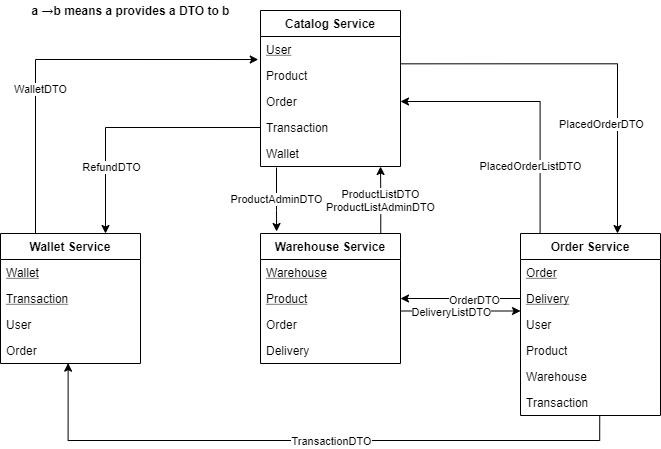

The diagram above was exported from draw.io. Its source (the exported page's mxGraphModel, read from the mxfile embedded in the PNG):
<mxGraphModel dx="868" dy="469" grid="1" gridSize="10" guides="1" tooltips="1" connect="1" arrows="1" fold="1" page="1" pageScale="1" pageWidth="827" pageHeight="1169" math="0" shadow="0">
  <root>
    <mxCell id="0" />
    <mxCell id="1" parent="0" />
    <mxCell id="aPAA2mFQDWZwsed14pZe-17" value="" style="edgeStyle=orthogonalEdgeStyle;rounded=0;orthogonalLoop=1;jettySize=auto;html=1;exitX=0;exitY=0.5;exitDx=0;exitDy=0;entryX=0.75;entryY=0;entryDx=0;entryDy=0;" edge="1" parent="1" source="aPAA2mFQDWZwsed14pZe-5" target="aPAA2mFQDWZwsed14pZe-12">
      <mxGeometry relative="1" as="geometry" />
    </mxCell>
    <mxCell id="aPAA2mFQDWZwsed14pZe-33" value="RefundDTO" style="edgeLabel;html=1;align=center;verticalAlign=middle;resizable=0;points=[];" vertex="1" connectable="0" parent="aPAA2mFQDWZwsed14pZe-17">
      <mxGeometry x="0.294" relative="1" as="geometry">
        <mxPoint x="5" y="25" as="offset" />
      </mxGeometry>
    </mxCell>
    <mxCell id="aPAA2mFQDWZwsed14pZe-23" value="" style="edgeStyle=orthogonalEdgeStyle;rounded=0;orthogonalLoop=1;jettySize=auto;html=1;exitX=0.998;exitY=0.051;exitDx=0;exitDy=0;exitPerimeter=0;" edge="1" parent="1" source="aPAA2mFQDWZwsed14pZe-3">
      <mxGeometry relative="1" as="geometry">
        <mxPoint x="487" y="260" as="sourcePoint" />
        <mxPoint x="667" y="413" as="targetPoint" />
      </mxGeometry>
    </mxCell>
    <mxCell id="aPAA2mFQDWZwsed14pZe-34" value="PlacedOrderDTO" style="edgeLabel;html=1;align=center;verticalAlign=middle;resizable=0;points=[];" vertex="1" connectable="0" parent="aPAA2mFQDWZwsed14pZe-23">
      <mxGeometry x="-0.3352" y="-4" relative="1" as="geometry">
        <mxPoint x="72" y="56" as="offset" />
      </mxGeometry>
    </mxCell>
    <mxCell id="aPAA2mFQDWZwsed14pZe-1" value="Catalog Service" style="swimlane;fontStyle=1;childLayout=stackLayout;horizontal=1;startSize=26;fillColor=none;horizontalStack=0;resizeParent=1;resizeParentMax=0;resizeLast=0;collapsible=1;marginBottom=0;" vertex="1" parent="1">
      <mxGeometry x="310" y="190" width="140" height="156" as="geometry" />
    </mxCell>
    <mxCell id="aPAA2mFQDWZwsed14pZe-2" value="User" style="text;strokeColor=none;fillColor=none;align=left;verticalAlign=top;spacingLeft=4;spacingRight=4;overflow=hidden;rotatable=0;points=[[0,0.5],[1,0.5]];portConstraint=eastwest;fontStyle=4" vertex="1" parent="aPAA2mFQDWZwsed14pZe-1">
      <mxGeometry y="26" width="140" height="26" as="geometry" />
    </mxCell>
    <mxCell id="aPAA2mFQDWZwsed14pZe-3" value="Product" style="text;strokeColor=none;fillColor=none;align=left;verticalAlign=top;spacingLeft=4;spacingRight=4;overflow=hidden;rotatable=0;points=[[0,0.5],[1,0.5]];portConstraint=eastwest;" vertex="1" parent="aPAA2mFQDWZwsed14pZe-1">
      <mxGeometry y="52" width="140" height="26" as="geometry" />
    </mxCell>
    <mxCell id="aPAA2mFQDWZwsed14pZe-4" value="Order&#10;" style="text;strokeColor=none;fillColor=none;align=left;verticalAlign=top;spacingLeft=4;spacingRight=4;overflow=hidden;rotatable=0;points=[[0,0.5],[1,0.5]];portConstraint=eastwest;" vertex="1" parent="aPAA2mFQDWZwsed14pZe-1">
      <mxGeometry y="78" width="140" height="26" as="geometry" />
    </mxCell>
    <mxCell id="aPAA2mFQDWZwsed14pZe-5" value="Transaction" style="text;strokeColor=none;fillColor=none;align=left;verticalAlign=top;spacingLeft=4;spacingRight=4;overflow=hidden;rotatable=0;points=[[0,0.5],[1,0.5]];portConstraint=eastwest;" vertex="1" parent="aPAA2mFQDWZwsed14pZe-1">
      <mxGeometry y="104" width="140" height="26" as="geometry" />
    </mxCell>
    <mxCell id="aPAA2mFQDWZwsed14pZe-40" value="Wallet" style="text;strokeColor=none;fillColor=none;align=left;verticalAlign=top;spacingLeft=4;spacingRight=4;overflow=hidden;rotatable=0;points=[[0,0.5],[1,0.5]];portConstraint=eastwest;" vertex="1" parent="aPAA2mFQDWZwsed14pZe-1">
      <mxGeometry y="130" width="140" height="26" as="geometry" />
    </mxCell>
    <mxCell id="aPAA2mFQDWZwsed14pZe-12" value="Wallet Service" style="swimlane;fontStyle=1;childLayout=stackLayout;horizontal=1;startSize=26;fillColor=none;horizontalStack=0;resizeParent=1;resizeParentMax=0;resizeLast=0;collapsible=1;marginBottom=0;" vertex="1" parent="1">
      <mxGeometry x="50" y="413" width="140" height="130" as="geometry" />
    </mxCell>
    <mxCell id="aPAA2mFQDWZwsed14pZe-13" value="Wallet" style="text;strokeColor=none;fillColor=none;align=left;verticalAlign=top;spacingLeft=4;spacingRight=4;overflow=hidden;rotatable=0;points=[[0,0.5],[1,0.5]];portConstraint=eastwest;fontStyle=4" vertex="1" parent="aPAA2mFQDWZwsed14pZe-12">
      <mxGeometry y="26" width="140" height="26" as="geometry" />
    </mxCell>
    <mxCell id="aPAA2mFQDWZwsed14pZe-14" value="Transaction" style="text;strokeColor=none;fillColor=none;align=left;verticalAlign=top;spacingLeft=4;spacingRight=4;overflow=hidden;rotatable=0;points=[[0,0.5],[1,0.5]];portConstraint=eastwest;fontStyle=4" vertex="1" parent="aPAA2mFQDWZwsed14pZe-12">
      <mxGeometry y="52" width="140" height="26" as="geometry" />
    </mxCell>
    <mxCell id="aPAA2mFQDWZwsed14pZe-15" value="User" style="text;strokeColor=none;fillColor=none;align=left;verticalAlign=top;spacingLeft=4;spacingRight=4;overflow=hidden;rotatable=0;points=[[0,0.5],[1,0.5]];portConstraint=eastwest;" vertex="1" parent="aPAA2mFQDWZwsed14pZe-12">
      <mxGeometry y="78" width="140" height="26" as="geometry" />
    </mxCell>
    <mxCell id="aPAA2mFQDWZwsed14pZe-16" value="Order" style="text;strokeColor=none;fillColor=none;align=left;verticalAlign=top;spacingLeft=4;spacingRight=4;overflow=hidden;rotatable=0;points=[[0,0.5],[1,0.5]];portConstraint=eastwest;" vertex="1" parent="aPAA2mFQDWZwsed14pZe-12">
      <mxGeometry y="104" width="140" height="26" as="geometry" />
    </mxCell>
    <mxCell id="aPAA2mFQDWZwsed14pZe-30" value="" style="edgeStyle=orthogonalEdgeStyle;rounded=0;orthogonalLoop=1;jettySize=auto;html=1;exitX=0;exitY=0.5;exitDx=0;exitDy=0;" edge="1" parent="1" source="aPAA2mFQDWZwsed14pZe-20" target="aPAA2mFQDWZwsed14pZe-25">
      <mxGeometry relative="1" as="geometry" />
    </mxCell>
    <mxCell id="aPAA2mFQDWZwsed14pZe-36" value="OrderDTO" style="edgeLabel;html=1;align=center;verticalAlign=middle;resizable=0;points=[];" vertex="1" connectable="0" parent="aPAA2mFQDWZwsed14pZe-30">
      <mxGeometry x="-0.2111" y="1" relative="1" as="geometry">
        <mxPoint as="offset" />
      </mxGeometry>
    </mxCell>
    <mxCell id="aPAA2mFQDWZwsed14pZe-18" value="Order Service" style="swimlane;fontStyle=1;childLayout=stackLayout;horizontal=1;startSize=26;fillColor=none;horizontalStack=0;resizeParent=1;resizeParentMax=0;resizeLast=0;collapsible=1;marginBottom=0;" vertex="1" parent="1">
      <mxGeometry x="570" y="413" width="140" height="182" as="geometry" />
    </mxCell>
    <mxCell id="aPAA2mFQDWZwsed14pZe-19" value="Order" style="text;strokeColor=none;fillColor=none;align=left;verticalAlign=top;spacingLeft=4;spacingRight=4;overflow=hidden;rotatable=0;points=[[0,0.5],[1,0.5]];portConstraint=eastwest;fontStyle=4" vertex="1" parent="aPAA2mFQDWZwsed14pZe-18">
      <mxGeometry y="26" width="140" height="26" as="geometry" />
    </mxCell>
    <mxCell id="aPAA2mFQDWZwsed14pZe-20" value="Delivery" style="text;strokeColor=none;fillColor=none;align=left;verticalAlign=top;spacingLeft=4;spacingRight=4;overflow=hidden;rotatable=0;points=[[0,0.5],[1,0.5]];portConstraint=eastwest;fontStyle=4" vertex="1" parent="aPAA2mFQDWZwsed14pZe-18">
      <mxGeometry y="52" width="140" height="26" as="geometry" />
    </mxCell>
    <mxCell id="aPAA2mFQDWZwsed14pZe-21" value="User" style="text;strokeColor=none;fillColor=none;align=left;verticalAlign=top;spacingLeft=4;spacingRight=4;overflow=hidden;rotatable=0;points=[[0,0.5],[1,0.5]];portConstraint=eastwest;" vertex="1" parent="aPAA2mFQDWZwsed14pZe-18">
      <mxGeometry y="78" width="140" height="26" as="geometry" />
    </mxCell>
    <mxCell id="aPAA2mFQDWZwsed14pZe-22" value="Product" style="text;strokeColor=none;fillColor=none;align=left;verticalAlign=top;spacingLeft=4;spacingRight=4;overflow=hidden;rotatable=0;points=[[0,0.5],[1,0.5]];portConstraint=eastwest;" vertex="1" parent="aPAA2mFQDWZwsed14pZe-18">
      <mxGeometry y="104" width="140" height="26" as="geometry" />
    </mxCell>
    <mxCell id="aPAA2mFQDWZwsed14pZe-32" value="Warehouse" style="text;strokeColor=none;fillColor=none;align=left;verticalAlign=top;spacingLeft=4;spacingRight=4;overflow=hidden;rotatable=0;points=[[0,0.5],[1,0.5]];portConstraint=eastwest;" vertex="1" parent="aPAA2mFQDWZwsed14pZe-18">
      <mxGeometry y="130" width="140" height="26" as="geometry" />
    </mxCell>
    <mxCell id="aPAA2mFQDWZwsed14pZe-50" value="Transaction" style="text;strokeColor=none;fillColor=none;align=left;verticalAlign=top;spacingLeft=4;spacingRight=4;overflow=hidden;rotatable=0;points=[[0,0.5],[1,0.5]];portConstraint=eastwest;" vertex="1" parent="aPAA2mFQDWZwsed14pZe-18">
      <mxGeometry y="156" width="140" height="26" as="geometry" />
    </mxCell>
    <mxCell id="aPAA2mFQDWZwsed14pZe-25" value="Warehouse Service" style="swimlane;fontStyle=1;childLayout=stackLayout;horizontal=1;startSize=26;fillColor=none;horizontalStack=0;resizeParent=1;resizeParentMax=0;resizeLast=0;collapsible=1;marginBottom=0;" vertex="1" parent="1">
      <mxGeometry x="310" y="413" width="140" height="130" as="geometry" />
    </mxCell>
    <mxCell id="aPAA2mFQDWZwsed14pZe-26" value="Warehouse" style="text;strokeColor=none;fillColor=none;align=left;verticalAlign=top;spacingLeft=4;spacingRight=4;overflow=hidden;rotatable=0;points=[[0,0.5],[1,0.5]];portConstraint=eastwest;fontStyle=4" vertex="1" parent="aPAA2mFQDWZwsed14pZe-25">
      <mxGeometry y="26" width="140" height="26" as="geometry" />
    </mxCell>
    <mxCell id="aPAA2mFQDWZwsed14pZe-27" value="Product" style="text;strokeColor=none;fillColor=none;align=left;verticalAlign=top;spacingLeft=4;spacingRight=4;overflow=hidden;rotatable=0;points=[[0,0.5],[1,0.5]];portConstraint=eastwest;fontStyle=4" vertex="1" parent="aPAA2mFQDWZwsed14pZe-25">
      <mxGeometry y="52" width="140" height="26" as="geometry" />
    </mxCell>
    <mxCell id="aPAA2mFQDWZwsed14pZe-28" value="Order" style="text;strokeColor=none;fillColor=none;align=left;verticalAlign=top;spacingLeft=4;spacingRight=4;overflow=hidden;rotatable=0;points=[[0,0.5],[1,0.5]];portConstraint=eastwest;" vertex="1" parent="aPAA2mFQDWZwsed14pZe-25">
      <mxGeometry y="78" width="140" height="26" as="geometry" />
    </mxCell>
    <mxCell id="aPAA2mFQDWZwsed14pZe-29" value="Delivery" style="text;strokeColor=none;fillColor=none;align=left;verticalAlign=top;spacingLeft=4;spacingRight=4;overflow=hidden;rotatable=0;points=[[0,0.5],[1,0.5]];portConstraint=eastwest;" vertex="1" parent="aPAA2mFQDWZwsed14pZe-25">
      <mxGeometry y="104" width="140" height="26" as="geometry" />
    </mxCell>
    <mxCell id="aPAA2mFQDWZwsed14pZe-35" value="" style="edgeStyle=orthogonalEdgeStyle;rounded=0;orthogonalLoop=1;jettySize=auto;html=1;exitX=0;exitY=0.5;exitDx=0;exitDy=0;" edge="1" parent="1">
      <mxGeometry relative="1" as="geometry">
        <mxPoint x="450" y="490.5" as="sourcePoint" />
        <mxPoint x="570" y="490.5" as="targetPoint" />
      </mxGeometry>
    </mxCell>
    <mxCell id="aPAA2mFQDWZwsed14pZe-37" value="DeliveryListDTO" style="edgeLabel;html=1;align=center;verticalAlign=middle;resizable=0;points=[];" vertex="1" connectable="0" parent="aPAA2mFQDWZwsed14pZe-35">
      <mxGeometry x="0.2278" y="-1" relative="1" as="geometry">
        <mxPoint x="-24" y="-0.5" as="offset" />
      </mxGeometry>
    </mxCell>
    <mxCell id="aPAA2mFQDWZwsed14pZe-41" value="" style="edgeStyle=orthogonalEdgeStyle;rounded=0;orthogonalLoop=1;jettySize=auto;html=1;exitX=0.25;exitY=0;exitDx=0;exitDy=0;entryX=-0.016;entryY=0.885;entryDx=0;entryDy=0;entryPerimeter=0;" edge="1" parent="1" source="aPAA2mFQDWZwsed14pZe-12" target="aPAA2mFQDWZwsed14pZe-2">
      <mxGeometry relative="1" as="geometry">
        <mxPoint x="40" y="282" as="sourcePoint" />
        <mxPoint x="270" y="229" as="targetPoint" />
      </mxGeometry>
    </mxCell>
    <mxCell id="aPAA2mFQDWZwsed14pZe-42" value="WalletDTO" style="edgeLabel;html=1;align=center;verticalAlign=middle;resizable=0;points=[];" vertex="1" connectable="0" parent="aPAA2mFQDWZwsed14pZe-41">
      <mxGeometry x="0.294" relative="1" as="geometry">
        <mxPoint x="-78" y="29" as="offset" />
      </mxGeometry>
    </mxCell>
    <mxCell id="aPAA2mFQDWZwsed14pZe-44" value="ProductListDTO&lt;br&gt;ProductListAdminDTO" style="edgeStyle=orthogonalEdgeStyle;rounded=0;orthogonalLoop=1;jettySize=auto;html=1;exitX=0.859;exitY=-0.005;exitDx=0;exitDy=0;exitPerimeter=0;entryX=0.859;entryY=-0.005;entryDx=0;entryDy=0;entryPerimeter=0;" edge="1" parent="1" source="aPAA2mFQDWZwsed14pZe-25">
      <mxGeometry x="-0.0127" relative="1" as="geometry">
        <mxPoint x="430" y="346" as="targetPoint" />
        <mxPoint x="430" y="406" as="sourcePoint" />
        <Array as="points" />
        <mxPoint as="offset" />
      </mxGeometry>
    </mxCell>
    <mxCell id="aPAA2mFQDWZwsed14pZe-45" value="&lt;b&gt;a →b means a provides a DTO to b&lt;/b&gt;" style="text;html=1;align=center;verticalAlign=middle;resizable=0;points=[];autosize=1;" vertex="1" parent="1">
      <mxGeometry x="75" y="180" width="210" height="20" as="geometry" />
    </mxCell>
    <mxCell id="aPAA2mFQDWZwsed14pZe-43" value="ProductAdminDTO" style="edgeStyle=orthogonalEdgeStyle;rounded=0;orthogonalLoop=1;jettySize=auto;html=1;entryX=0.072;entryY=-0.027;entryDx=0;entryDy=0;entryPerimeter=0;" edge="1" parent="1">
      <mxGeometry x="0.0086" relative="1" as="geometry">
        <mxPoint x="326.0799999999999" y="411" as="targetPoint" />
        <mxPoint x="326" y="347" as="sourcePoint" />
        <Array as="points">
          <mxPoint x="326" y="390" />
          <mxPoint x="326" y="390" />
        </Array>
        <mxPoint as="offset" />
      </mxGeometry>
    </mxCell>
    <mxCell id="aPAA2mFQDWZwsed14pZe-46" value="" style="edgeStyle=orthogonalEdgeStyle;rounded=0;orthogonalLoop=1;jettySize=auto;html=1;entryX=1;entryY=0.5;entryDx=0;entryDy=0;exitX=0.14;exitY=0.002;exitDx=0;exitDy=0;exitPerimeter=0;" edge="1" parent="1" source="aPAA2mFQDWZwsed14pZe-18" target="aPAA2mFQDWZwsed14pZe-4">
      <mxGeometry relative="1" as="geometry">
        <mxPoint x="590" y="395" as="sourcePoint" />
        <mxPoint x="519.94" y="250" as="targetPoint" />
      </mxGeometry>
    </mxCell>
    <mxCell id="aPAA2mFQDWZwsed14pZe-47" value="PlacedOrderListDTO" style="edgeLabel;html=1;align=center;verticalAlign=middle;resizable=0;points=[];" vertex="1" connectable="0" parent="aPAA2mFQDWZwsed14pZe-46">
      <mxGeometry x="-0.3352" y="-4" relative="1" as="geometry">
        <mxPoint x="-14" y="22" as="offset" />
      </mxGeometry>
    </mxCell>
    <mxCell id="aPAA2mFQDWZwsed14pZe-48" value="" style="edgeStyle=orthogonalEdgeStyle;rounded=0;orthogonalLoop=1;jettySize=auto;html=1;entryX=0.483;entryY=0.987;entryDx=0;entryDy=0;entryPerimeter=0;exitX=0.566;exitY=1.021;exitDx=0;exitDy=0;exitPerimeter=0;" edge="1" parent="1" source="aPAA2mFQDWZwsed14pZe-50" target="aPAA2mFQDWZwsed14pZe-16">
      <mxGeometry relative="1" as="geometry">
        <mxPoint x="649" y="590" as="sourcePoint" />
        <mxPoint x="295" y="675" as="targetPoint" />
        <Array as="points">
          <mxPoint x="649" y="620" />
          <mxPoint x="118" y="620" />
        </Array>
      </mxGeometry>
    </mxCell>
    <mxCell id="aPAA2mFQDWZwsed14pZe-49" value="TransactionDTO" style="edgeLabel;html=1;align=center;verticalAlign=middle;resizable=0;points=[];" vertex="1" connectable="0" parent="aPAA2mFQDWZwsed14pZe-48">
      <mxGeometry x="0.294" relative="1" as="geometry">
        <mxPoint x="116.35" as="offset" />
      </mxGeometry>
    </mxCell>
  </root>
</mxGraphModel>